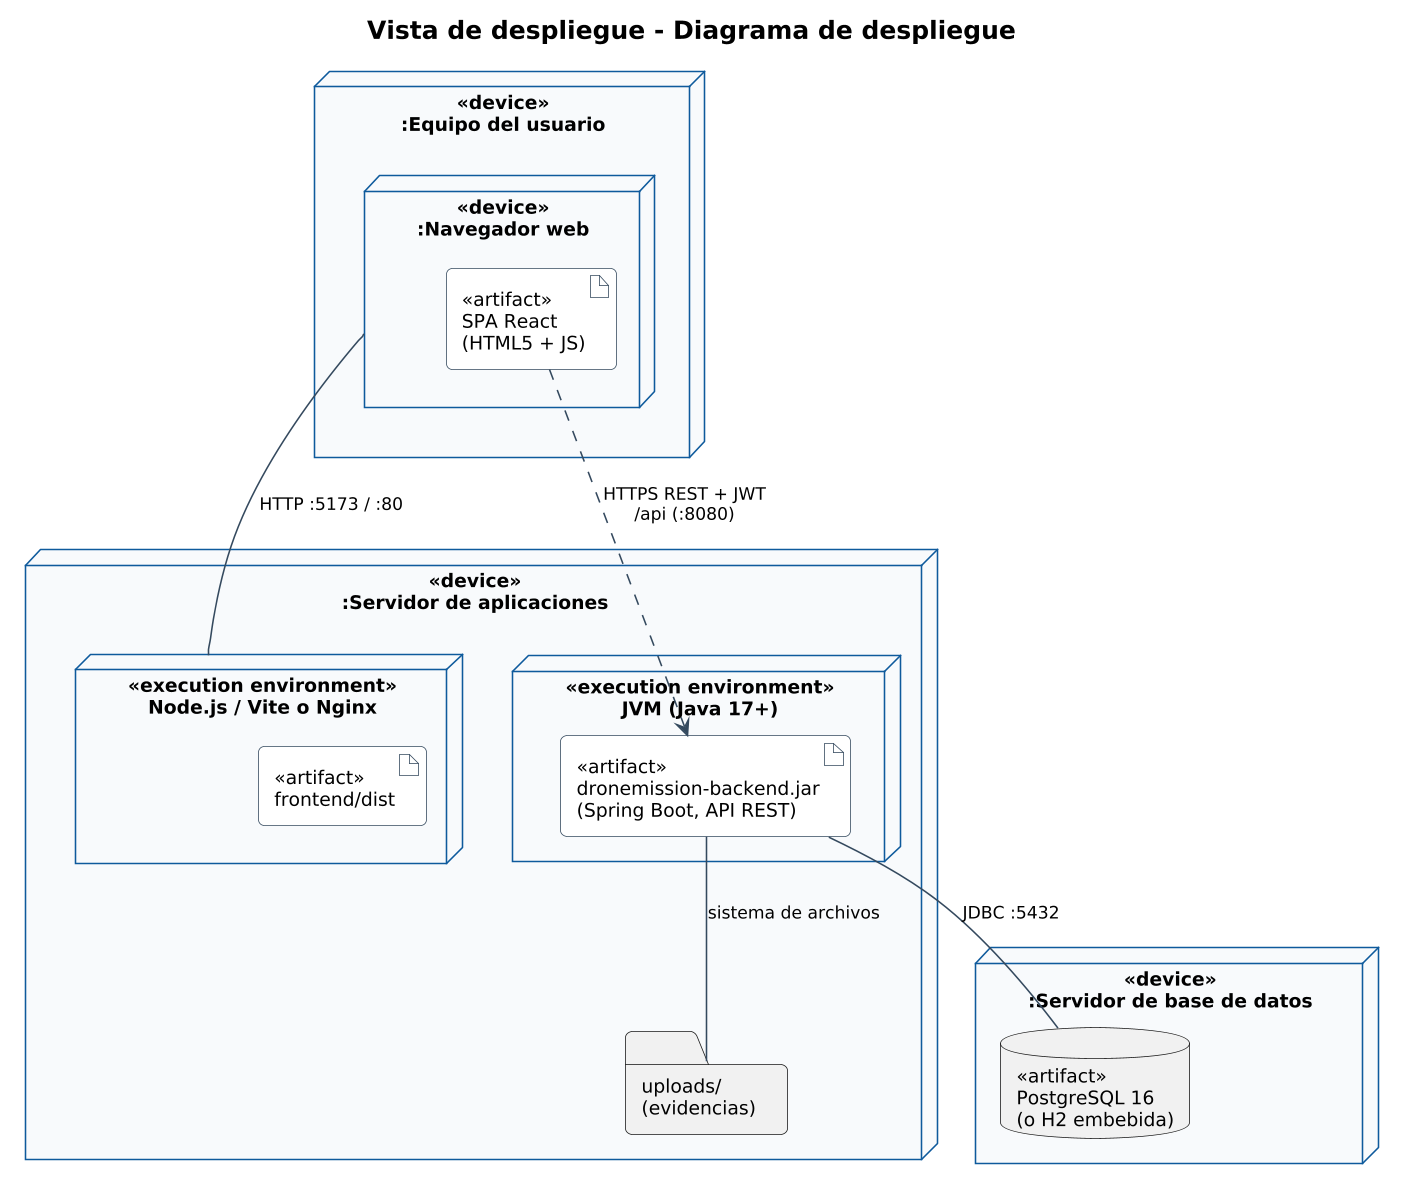

The diagram above was rendered by PlantUML. Its source (embedded in the PNG):
@startuml despliegue
!include ../_estilo.iuml
title Vista de despliegue - Diagrama de despliegue

node "<<device>>\n:Equipo del usuario" as client {
  node "<<device>>\n:Navegador web" as browser {
    artifact "<<artifact>>\nSPA React\n(HTML5 + JS)" as spa
  }
}

node "<<device>>\n:Servidor de aplicaciones" as appserver {
  node "<<execution environment>>\nNode.js / Vite o Nginx" as web {
    artifact "<<artifact>>\nfrontend/dist" as dist
  }
  node "<<execution environment>>\nJVM (Java 17+)" as jvm {
    artifact "<<artifact>>\ndronemission-backend.jar\n(Spring Boot, API REST)" as jar
  }
  folder "uploads/\n(evidencias)" as uploads
}

node "<<device>>\n:Servidor de base de datos" as dbserver {
  database "<<artifact>>\nPostgreSQL 16\n(o H2 embebida)" as db
}

browser -- web : HTTP :5173 / :80
spa ..> jar : HTTPS REST + JWT\n/api (:8080)
jar -- db : JDBC :5432
jar -- uploads : sistema de archivos
@enduml